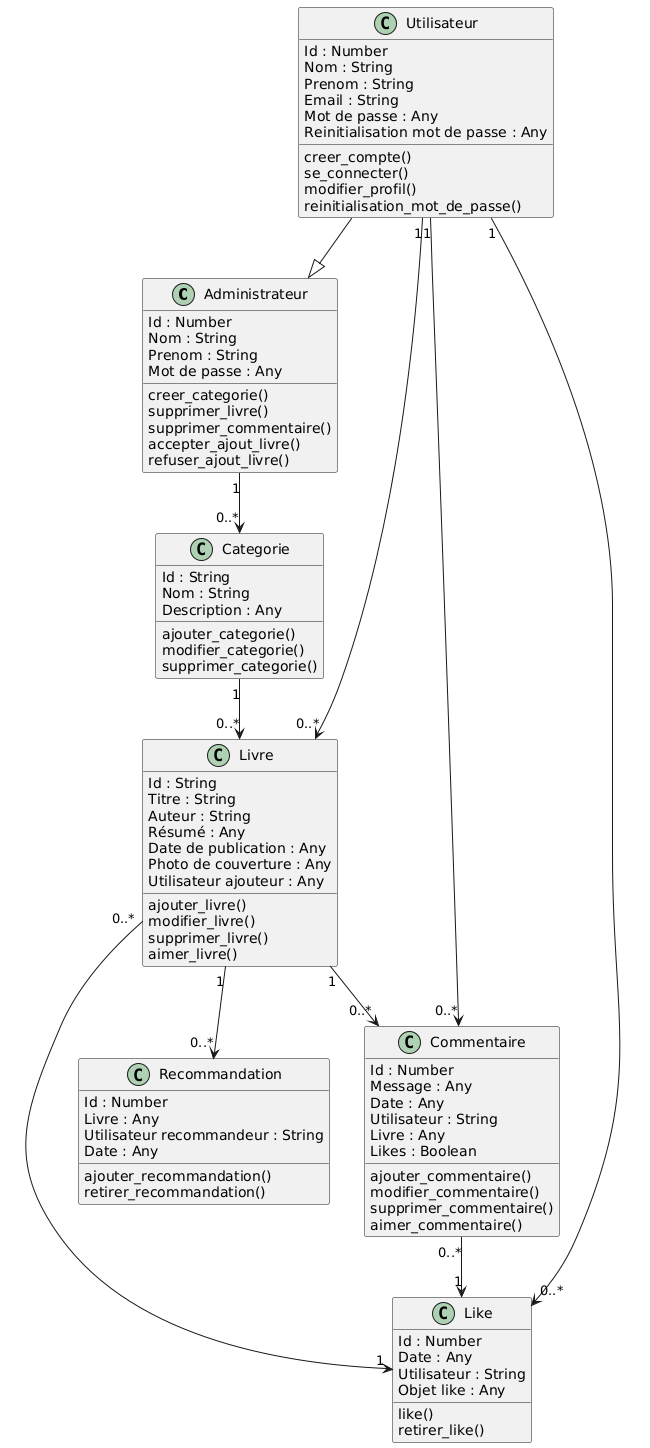

The diagram above was rendered by PlantUML. Its source (embedded in the PNG):
@startuml
class Administrateur {
  Id : Number
  Nom : String
  Prenom : String
  Mot de passe : Any

  creer_categorie()
  supprimer_livre()
  supprimer_commentaire()
  accepter_ajout_livre()
  refuser_ajout_livre()
}

Class Utilisateur {
  Id : Number
  Nom : String
  Prenom : String
  Email : String
  Mot de passe : Any
  Reinitialisation mot de passe : Any

  creer_compte()
  se_connecter()
  modifier_profil()
  reinitialisation_mot_de_passe()
}

class Categorie {
  Id : String
  Nom : String
  Description : Any

  ajouter_categorie()
  modifier_categorie()
  supprimer_categorie()
}

Class Livre {
  Id : String
  Titre : String
  Auteur : String
  Résumé : Any
  Date de publication : Any
  Photo de couverture : Any
  Utilisateur ajouteur : Any

  ajouter_livre()
  modifier_livre()
  supprimer_livre()
  aimer_livre()
}

Class Commentaire {
  Id : Number
  Message : Any
  Date : Any
  Utilisateur : String
  Livre : Any
  Likes : Boolean

  ajouter_commentaire()
  modifier_commentaire()
  supprimer_commentaire()
  aimer_commentaire()
}

Class Like {
  Id : Number
  Date : Any
  Utilisateur : String
  Objet like : Any

  like()
  retirer_like()
}

Class Recommandation {
  Id : Number
  Livre : Any
  Utilisateur recommandeur : String
  Date : Any

  ajouter_recommandation()
  retirer_recommandation()
}

' Relations avec flèches et types d'association

Utilisateur "1" --> "0..*" Livre
Utilisateur "1" --> "0..*" Commentaire
Livre "1" --> "0..*" Commentaire
Livre "1" --> "0..*" Recommandation
Commentaire "0..*" --> "1" Like
Livre "0..*" --> "1" Like
Utilisateur "1" --> "0..*" Like
Utilisateur --|> Administrateur

Categorie "1" --> "0..*" Livre
Administrateur"1" -->"0..*" Categorie
@enduml